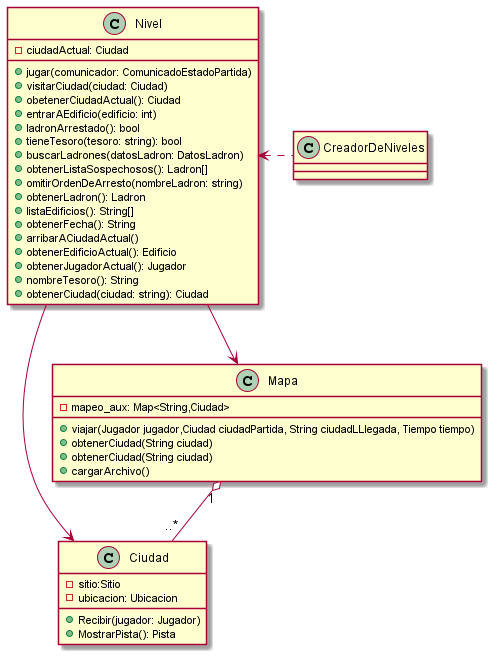

The diagram above was rendered by PlantUML. Its source (embedded in the PNG):
@startuml algoThief

together {
    class Nivel {
        - ciudadActual: Ciudad
        + jugar(comunicador: ComunicadoEstadoPartida)
        + visitarCiudad(ciudad: Ciudad)
        + obetenerCiudadActual(): Ciudad
        + entrarAEdificio(edificio: int)
        + ladronArrestado(): bool
        + tieneTesoro(tesoro: string): bool
        + buscarLadrones(datosLadron: DatosLadron)
        + obtenerListaSospechosos(): Ladron[]
        + omitirOrdenDeArresto(nombreLadron: string)
        + obtenerLadron(): Ladron
        + listaEdificios(): String[]
        + obtenerFecha(): String
        + arribarACiudadActual()
        + obtenerEdificioActual(): Edificio
        + obtenerJugadorActual(): Jugador
        + nombreTesoro(): String
        + obtenerCiudad(ciudad: string): Ciudad
    }
}
class Ciudad {
        - sitio:Sitio
        - ubicacion: Ubicacion
        + Recibir(jugador: Jugador)
        + MostrarPista(): Pista
}
class Mapa {
    - mapeo_aux: Map<String,Ciudad>
    + viajar(Jugador jugador,Ciudad ciudadPartida, String ciudadLLlegada, Tiempo tiempo)
    + obtenerCiudad(String ciudad)
    + obtenerCiudad(String ciudad)
    + cargarArchivo()
}


Nivel --> Mapa
Nivel --> Ciudad
Mapa "1" o-- "..*" Ciudad

CreadorDeNiveles .left> Nivel

@enduml